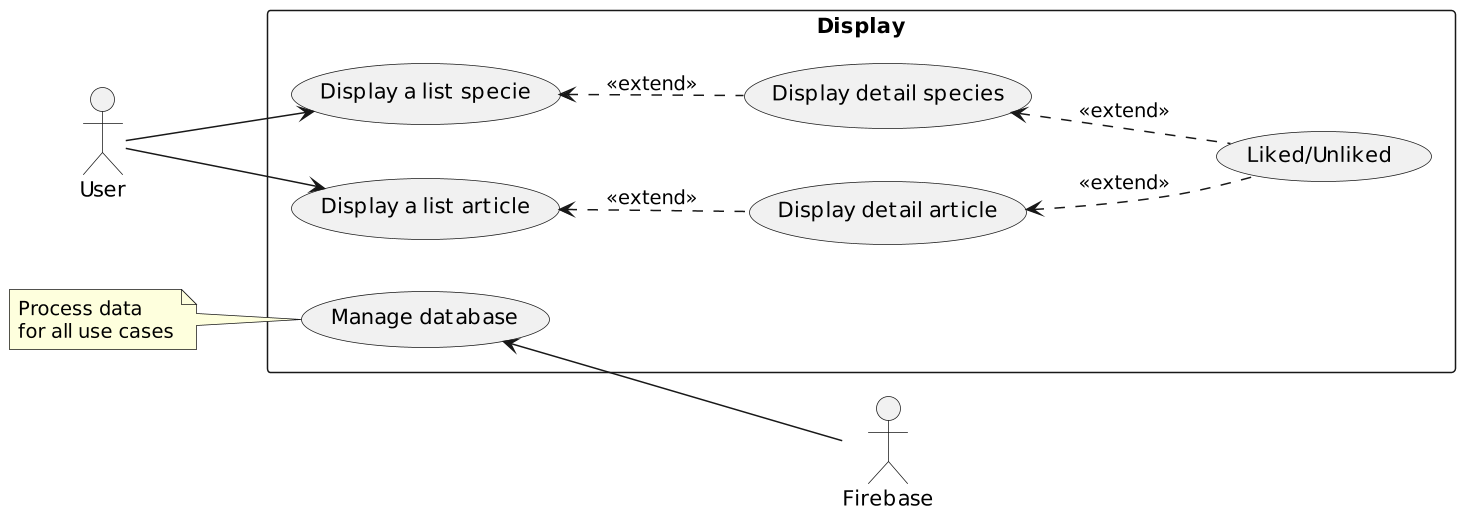

The diagram above was rendered by PlantUML. Its source (embedded in the PNG):
@startuml
scale 1.5
'scale 1.5 | scale 200 width | scale 100 height | scale [max] 200x100
left to right direction
actor "User" as user
actor "Firebase" as firebase

rectangle Display {
  usecase "Display a list specie" as display_species
  usecase "Display a list article" as display_articles
  usecase "Display detail species" as display_detail_specie
  usecase "Display detail article" as display_detail_article
  usecase "Liked/Unliked" as like
  usecase "Manage database" as manage_database
}
'User
user --> display_species
user --> display_articles
display_species <.. display_detail_specie : <<extend>>
display_articles <.. display_detail_article : <<extend>>
display_detail_specie <.. like : <<extend>>
display_detail_article <.. like : <<extend>>
'Firebase
note "Process data \nfor all use cases" as _note
_note .. manage_database
manage_database <-- firebase
@enduml